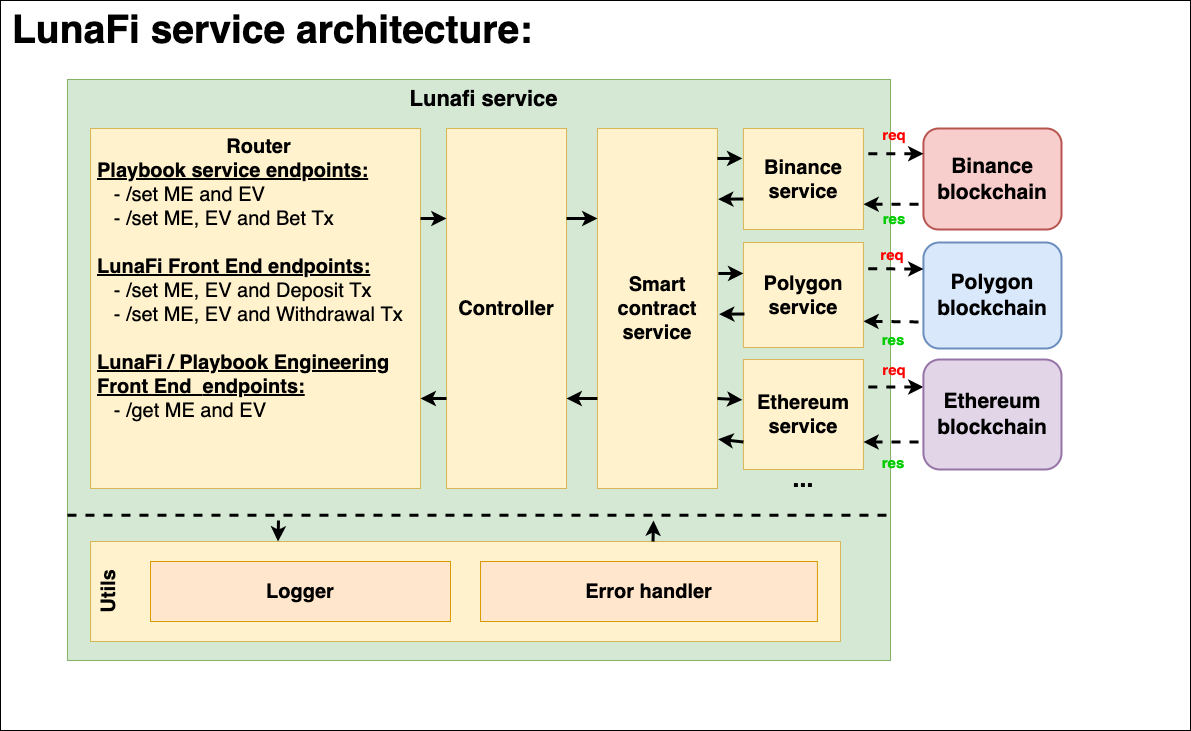

The diagram above was exported from draw.io. Its source (the exported page's mxGraphModel, read from the mxfile embedded in the PNG):
<mxGraphModel dx="2061" dy="826" grid="1" gridSize="10" guides="1" tooltips="1" connect="1" arrows="1" fold="1" page="1" pageScale="1" pageWidth="827" pageHeight="1169" math="0" shadow="0">
  <root>
    <mxCell id="0" />
    <mxCell id="1" parent="0" />
    <mxCell id="wrorH0u_9oxz_qR9Mwrr-1" value="&lt;span style=&quot;font-size: 39px ; text-align: center&quot;&gt;LunaFi service architecture:&lt;/span&gt;" style="rounded=0;whiteSpace=wrap;html=1;labelBorderColor=none;fontSize=39;fontColor=#000000;verticalAlign=top;fontStyle=1;align=left;spacingLeft=10;" parent="1" vertex="1">
      <mxGeometry x="-441" y="841" width="1190" height="730" as="geometry" />
    </mxCell>
    <mxCell id="wrorH0u_9oxz_qR9Mwrr-2" value="Lunafi service" style="rounded=0;whiteSpace=wrap;html=1;fontStyle=1;verticalAlign=top;align=center;spacingLeft=10;fontSize=22;fillColor=#d5e8d4;strokeColor=#82b366;" parent="1" vertex="1">
      <mxGeometry x="-374.04" y="920" width="823.04" height="581" as="geometry" />
    </mxCell>
    <mxCell id="wrorH0u_9oxz_qR9Mwrr-3" value="&lt;div style=&quot;text-align: center&quot;&gt;&lt;b&gt;Router&lt;/b&gt;&lt;/div&gt;&lt;span style=&quot;font-weight: 700&quot;&gt;&lt;u&gt;Playbook service endpoints:&lt;/u&gt;&lt;/span&gt;&lt;br&gt;&amp;nbsp; &amp;nbsp;- /set ME and EV&lt;br&gt;&amp;nbsp; &amp;nbsp;- /set ME, EV and Bet Tx&lt;br&gt;&lt;br&gt;&lt;span style=&quot;font-weight: 700&quot;&gt;&lt;u&gt;LunaFi&amp;nbsp;&lt;/u&gt;&lt;/span&gt;&lt;span style=&quot;font-weight: 700&quot;&gt;&lt;u&gt;Front End&amp;nbsp;&lt;/u&gt;&lt;/span&gt;&lt;u style=&quot;font-weight: 700&quot;&gt;endpoints:&lt;/u&gt;&lt;br&gt;&amp;nbsp; &amp;nbsp;- /set ME, EV and Deposit Tx&lt;br&gt;&amp;nbsp; &amp;nbsp;- /set ME, EV and Withdrawal Tx&lt;br&gt;&lt;br&gt;&lt;u&gt;&lt;span style=&quot;font-weight: 700&quot;&gt;LunaFi&amp;nbsp;&lt;/span&gt;&lt;span style=&quot;font-weight: 700&quot;&gt;/&amp;nbsp;&lt;/span&gt;&lt;span style=&quot;font-weight: 700&quot;&gt;Playbook Engineering Front End&amp;nbsp;&lt;/span&gt;&lt;span style=&quot;font-weight: 700&quot;&gt;&amp;nbsp;&lt;/span&gt;&lt;span style=&quot;font-weight: 700&quot;&gt;endpoints:&lt;/span&gt;&lt;/u&gt;&lt;br&gt;&amp;nbsp; &amp;nbsp;- /get ME and EV" style="rounded=0;whiteSpace=wrap;labelBorderColor=none;fontSize=20;verticalAlign=top;align=left;html=1;fillColor=#fff2cc;strokeColor=#d6b656;spacingLeft=5;" parent="1" vertex="1">
      <mxGeometry x="-350.96" y="969" width="330" height="360" as="geometry" />
    </mxCell>
    <mxCell id="wrorH0u_9oxz_qR9Mwrr-4" value="&lt;b&gt;Controller&lt;/b&gt;&lt;div style=&quot;&quot;&gt;&lt;/div&gt;" style="rounded=0;whiteSpace=wrap;labelBorderColor=none;fontSize=20;verticalAlign=middle;align=center;html=1;fillColor=#fff2cc;strokeColor=#d6b656;" parent="1" vertex="1">
      <mxGeometry x="5.039999999999992" y="969" width="120" height="360" as="geometry" />
    </mxCell>
    <mxCell id="wrorH0u_9oxz_qR9Mwrr-5" value="&lt;b&gt;Smart contract&lt;br&gt;service&lt;br&gt;&lt;/b&gt;&lt;div&gt;&lt;/div&gt;" style="rounded=0;whiteSpace=wrap;labelBorderColor=none;fontSize=20;verticalAlign=middle;align=center;html=1;fillColor=#fff2cc;strokeColor=#d6b656;" parent="1" vertex="1">
      <mxGeometry x="155.92" y="969" width="120" height="360" as="geometry" />
    </mxCell>
    <mxCell id="wrorH0u_9oxz_qR9Mwrr-6" value="Ethereum&lt;br&gt;service" style="rounded=0;whiteSpace=wrap;labelBorderColor=none;fontSize=20;verticalAlign=middle;align=center;fillColor=#fff2cc;strokeColor=#d6b656;html=1;fontStyle=1" parent="1" vertex="1">
      <mxGeometry x="301.92" y="1200" width="120" height="110" as="geometry" />
    </mxCell>
    <mxCell id="wrorH0u_9oxz_qR9Mwrr-7" value="" style="endArrow=none;html=1;rounded=0;fontSize=25;fontColor=#000000;strokeWidth=3;entryX=1;entryY=0.25;entryDx=0;entryDy=0;startArrow=classic;startFill=1;endFill=0;exitX=0;exitY=0.25;exitDx=0;exitDy=0;dashed=1;" parent="1" source="wrorH0u_9oxz_qR9Mwrr-31" target="wrorH0u_9oxz_qR9Mwrr-6" edge="1">
      <mxGeometry width="50" height="50" relative="1" as="geometry">
        <mxPoint x="508.2984999999999" y="1238.571" as="sourcePoint" />
        <mxPoint x="311.2200000000003" y="1329" as="targetPoint" />
      </mxGeometry>
    </mxCell>
    <mxCell id="wrorH0u_9oxz_qR9Mwrr-8" value="" style="endArrow=none;html=1;rounded=0;fontSize=25;fontColor=#000000;strokeWidth=3;exitX=1;exitY=0.75;exitDx=0;exitDy=0;startArrow=classic;startFill=1;endFill=0;entryX=0;entryY=0.75;entryDx=0;entryDy=0;dashed=1;" parent="1" source="wrorH0u_9oxz_qR9Mwrr-6" target="wrorH0u_9oxz_qR9Mwrr-31" edge="1">
      <mxGeometry width="50" height="50" relative="1" as="geometry">
        <mxPoint x="371.2200000000003" y="1329" as="sourcePoint" />
        <mxPoint x="509.52649999999994" y="1266.2010000000005" as="targetPoint" />
      </mxGeometry>
    </mxCell>
    <mxCell id="wrorH0u_9oxz_qR9Mwrr-9" value="req" style="text;html=1;strokeColor=none;fillColor=none;align=center;verticalAlign=middle;whiteSpace=wrap;rounded=0;labelBorderColor=none;fontSize=15;fontStyle=1;fontColor=#FF0000;" parent="1" vertex="1">
      <mxGeometry x="423" y="1195" width="60" height="30" as="geometry" />
    </mxCell>
    <mxCell id="wrorH0u_9oxz_qR9Mwrr-10" value="res" style="text;html=1;strokeColor=none;fillColor=none;align=center;verticalAlign=middle;whiteSpace=wrap;rounded=0;labelBorderColor=none;fontSize=15;fontStyle=1;fontColor=#00CC00;" parent="1" vertex="1">
      <mxGeometry x="421.9200000000001" y="1288" width="60" height="30" as="geometry" />
    </mxCell>
    <mxCell id="wrorH0u_9oxz_qR9Mwrr-11" value="&lt;b&gt;Utils&lt;/b&gt;&lt;div&gt;&lt;/div&gt;" style="rounded=0;whiteSpace=wrap;labelBorderColor=none;fontSize=20;verticalAlign=top;align=center;html=1;fillColor=#fff2cc;strokeColor=#d6b656;horizontal=0;" parent="1" vertex="1">
      <mxGeometry x="-350.96" y="1382" width="749.96" height="100" as="geometry" />
    </mxCell>
    <mxCell id="wrorH0u_9oxz_qR9Mwrr-12" value="Logger" style="rounded=0;whiteSpace=wrap;html=1;fontSize=20;strokeColor=#d79b00;strokeWidth=1;fillColor=#ffe6cc;fontStyle=1" parent="1" vertex="1">
      <mxGeometry x="-291" y="1402" width="300" height="60" as="geometry" />
    </mxCell>
    <mxCell id="wrorH0u_9oxz_qR9Mwrr-13" value="Error handler" style="rounded=0;whiteSpace=wrap;html=1;fontSize=20;strokeColor=#d79b00;strokeWidth=1;fillColor=#ffe6cc;fontStyle=1" parent="1" vertex="1">
      <mxGeometry x="39" y="1402" width="336.92" height="60" as="geometry" />
    </mxCell>
    <mxCell id="wrorH0u_9oxz_qR9Mwrr-14" value="" style="endArrow=classic;html=1;rounded=0;labelBorderColor=default;fontSize=20;fontColor=#00CC00;strokeColor=#000000;strokeWidth=3;exitX=1;exitY=0.25;exitDx=0;exitDy=0;entryX=0;entryY=0.25;entryDx=0;entryDy=0;" parent="1" source="wrorH0u_9oxz_qR9Mwrr-3" target="wrorH0u_9oxz_qR9Mwrr-4" edge="1">
      <mxGeometry width="50" height="50" relative="1" as="geometry">
        <mxPoint x="29" y="1255" as="sourcePoint" />
        <mxPoint x="79" y="1205" as="targetPoint" />
      </mxGeometry>
    </mxCell>
    <mxCell id="wrorH0u_9oxz_qR9Mwrr-15" value="" style="endArrow=classic;html=1;rounded=0;labelBorderColor=default;fontSize=20;fontColor=#00CC00;strokeColor=#000000;strokeWidth=3;entryX=1;entryY=0.75;entryDx=0;entryDy=0;exitX=0;exitY=0.75;exitDx=0;exitDy=0;" parent="1" source="wrorH0u_9oxz_qR9Mwrr-4" target="wrorH0u_9oxz_qR9Mwrr-3" edge="1">
      <mxGeometry width="50" height="50" relative="1" as="geometry">
        <mxPoint x="-1" y="1239" as="sourcePoint" />
        <mxPoint x="79" y="1205" as="targetPoint" />
      </mxGeometry>
    </mxCell>
    <mxCell id="wrorH0u_9oxz_qR9Mwrr-16" value="" style="endArrow=classic;html=1;rounded=0;labelBorderColor=default;fontSize=20;fontColor=#00CC00;strokeColor=#000000;strokeWidth=3;exitX=1;exitY=0.25;exitDx=0;exitDy=0;entryX=0;entryY=0.25;entryDx=0;entryDy=0;" parent="1" source="wrorH0u_9oxz_qR9Mwrr-4" target="wrorH0u_9oxz_qR9Mwrr-5" edge="1">
      <mxGeometry width="50" height="50" relative="1" as="geometry">
        <mxPoint x="249" y="1235" as="sourcePoint" />
        <mxPoint x="299" y="1185" as="targetPoint" />
      </mxGeometry>
    </mxCell>
    <mxCell id="wrorH0u_9oxz_qR9Mwrr-17" value="" style="endArrow=classic;html=1;rounded=0;labelBorderColor=default;fontSize=20;fontColor=#00CC00;strokeColor=#000000;strokeWidth=3;entryX=1;entryY=0.75;entryDx=0;entryDy=0;exitX=0;exitY=0.75;exitDx=0;exitDy=0;" parent="1" source="wrorH0u_9oxz_qR9Mwrr-5" target="wrorH0u_9oxz_qR9Mwrr-4" edge="1">
      <mxGeometry width="50" height="50" relative="1" as="geometry">
        <mxPoint x="249" y="1235" as="sourcePoint" />
        <mxPoint x="299" y="1185" as="targetPoint" />
      </mxGeometry>
    </mxCell>
    <mxCell id="wrorH0u_9oxz_qR9Mwrr-18" value="" style="endArrow=classic;html=1;rounded=0;labelBorderColor=default;fontSize=20;fontColor=#00CC00;strokeColor=#000000;strokeWidth=3;entryX=-0.009;entryY=0.367;entryDx=0;entryDy=0;exitX=1;exitY=0.75;exitDx=0;exitDy=0;entryPerimeter=0;" parent="1" source="wrorH0u_9oxz_qR9Mwrr-5" target="wrorH0u_9oxz_qR9Mwrr-6" edge="1">
      <mxGeometry width="50" height="50" relative="1" as="geometry">
        <mxPoint x="199" y="1245" as="sourcePoint" />
        <mxPoint x="249" y="1195" as="targetPoint" />
      </mxGeometry>
    </mxCell>
    <mxCell id="wrorH0u_9oxz_qR9Mwrr-19" value="" style="endArrow=classic;html=1;rounded=0;labelBorderColor=default;fontSize=20;fontColor=#00CC00;strokeColor=#000000;strokeWidth=3;exitX=0;exitY=0.75;exitDx=0;exitDy=0;entryX=1.006;entryY=0.863;entryDx=0;entryDy=0;entryPerimeter=0;" parent="1" source="wrorH0u_9oxz_qR9Mwrr-6" target="wrorH0u_9oxz_qR9Mwrr-5" edge="1">
      <mxGeometry width="50" height="50" relative="1" as="geometry">
        <mxPoint x="199" y="1245" as="sourcePoint" />
        <mxPoint x="249" y="1195" as="targetPoint" />
      </mxGeometry>
    </mxCell>
    <mxCell id="wrorH0u_9oxz_qR9Mwrr-20" value="" style="endArrow=none;html=1;rounded=0;dashed=1;labelBorderColor=default;fontSize=20;fontColor=#00CC00;strokeColor=#000000;strokeWidth=3;exitX=0;exitY=0.75;exitDx=0;exitDy=0;entryX=1;entryY=0.75;entryDx=0;entryDy=0;" parent="1" source="wrorH0u_9oxz_qR9Mwrr-2" target="wrorH0u_9oxz_qR9Mwrr-2" edge="1">
      <mxGeometry width="50" height="50" relative="1" as="geometry">
        <mxPoint x="109" y="1361" as="sourcePoint" />
        <mxPoint x="159" y="1311" as="targetPoint" />
      </mxGeometry>
    </mxCell>
    <mxCell id="wrorH0u_9oxz_qR9Mwrr-21" value="" style="endArrow=classic;html=1;rounded=0;labelBorderColor=default;fontSize=20;fontColor=#00CC00;strokeColor=#000000;strokeWidth=3;exitX=0.75;exitY=0;exitDx=0;exitDy=0;" parent="1" source="wrorH0u_9oxz_qR9Mwrr-11" edge="1">
      <mxGeometry width="50" height="50" relative="1" as="geometry">
        <mxPoint x="-21" y="1311" as="sourcePoint" />
        <mxPoint x="212" y="1360.9999999999995" as="targetPoint" />
      </mxGeometry>
    </mxCell>
    <mxCell id="wrorH0u_9oxz_qR9Mwrr-22" value="" style="endArrow=classic;html=1;rounded=0;labelBorderColor=default;fontSize=20;fontColor=#00CC00;strokeColor=#000000;strokeWidth=3;entryX=0.25;entryY=0;entryDx=0;entryDy=0;" parent="1" target="wrorH0u_9oxz_qR9Mwrr-11" edge="1">
      <mxGeometry width="50" height="50" relative="1" as="geometry">
        <mxPoint x="-163" y="1360.9999999999995" as="sourcePoint" />
        <mxPoint x="29" y="1261" as="targetPoint" />
      </mxGeometry>
    </mxCell>
    <mxCell id="wrorH0u_9oxz_qR9Mwrr-23" value="Polygon&lt;br&gt;service" style="rounded=0;whiteSpace=wrap;labelBorderColor=none;fontSize=20;verticalAlign=middle;align=center;fillColor=#fff2cc;strokeColor=#d6b656;html=1;fontStyle=1" parent="1" vertex="1">
      <mxGeometry x="301.92" y="1083" width="120" height="105" as="geometry" />
    </mxCell>
    <mxCell id="wrorH0u_9oxz_qR9Mwrr-24" value="Binance&lt;br&gt;service" style="rounded=0;whiteSpace=wrap;labelBorderColor=none;fontSize=20;verticalAlign=middle;align=center;fillColor=#fff2cc;strokeColor=#d6b656;html=1;fontStyle=1" parent="1" vertex="1">
      <mxGeometry x="301.92" y="969" width="120" height="101" as="geometry" />
    </mxCell>
    <mxCell id="wrorH0u_9oxz_qR9Mwrr-25" value="..." style="text;html=1;strokeColor=none;fillColor=none;align=center;verticalAlign=middle;whiteSpace=wrap;rounded=0;labelBackgroundColor=none;fontSize=25;fontColor=#000000;fontStyle=1" parent="1" vertex="1">
      <mxGeometry x="331.91999999999996" y="1309" width="60" height="20" as="geometry" />
    </mxCell>
    <mxCell id="wrorH0u_9oxz_qR9Mwrr-26" value="" style="endArrow=classic;html=1;rounded=0;labelBorderColor=default;fontSize=20;fontColor=#00CC00;strokeColor=#000000;strokeWidth=3;entryX=-0.009;entryY=0.367;entryDx=0;entryDy=0;exitX=1;exitY=0.75;exitDx=0;exitDy=0;entryPerimeter=0;" parent="1" edge="1">
      <mxGeometry width="50" height="50" relative="1" as="geometry">
        <mxPoint x="276.9200000000001" y="1114" as="sourcePoint" />
        <mxPoint x="301.84000000000015" y="1113.902" as="targetPoint" />
      </mxGeometry>
    </mxCell>
    <mxCell id="wrorH0u_9oxz_qR9Mwrr-27" value="" style="endArrow=classic;html=1;rounded=0;labelBorderColor=default;fontSize=20;fontColor=#00CC00;strokeColor=#000000;strokeWidth=3;exitX=0;exitY=0.75;exitDx=0;exitDy=0;entryX=1.006;entryY=0.863;entryDx=0;entryDy=0;entryPerimeter=0;" parent="1" edge="1">
      <mxGeometry width="50" height="50" relative="1" as="geometry">
        <mxPoint x="302.9200000000001" y="1154.5" as="sourcePoint" />
        <mxPoint x="277.6400000000003" y="1154.6799999999998" as="targetPoint" />
      </mxGeometry>
    </mxCell>
    <mxCell id="wrorH0u_9oxz_qR9Mwrr-28" value="" style="endArrow=classic;html=1;rounded=0;labelBorderColor=default;fontSize=20;fontColor=#00CC00;strokeColor=#000000;strokeWidth=3;entryX=-0.009;entryY=0.367;entryDx=0;entryDy=0;exitX=1;exitY=0.75;exitDx=0;exitDy=0;entryPerimeter=0;" parent="1" edge="1">
      <mxGeometry width="50" height="50" relative="1" as="geometry">
        <mxPoint x="275.9200000000001" y="999" as="sourcePoint" />
        <mxPoint x="300.84000000000015" y="998.902" as="targetPoint" />
      </mxGeometry>
    </mxCell>
    <mxCell id="wrorH0u_9oxz_qR9Mwrr-29" value="" style="endArrow=classic;html=1;rounded=0;labelBorderColor=default;fontSize=20;fontColor=#00CC00;strokeColor=#000000;strokeWidth=3;exitX=0;exitY=0.75;exitDx=0;exitDy=0;entryX=1.006;entryY=0.863;entryDx=0;entryDy=0;entryPerimeter=0;" parent="1" edge="1">
      <mxGeometry width="50" height="50" relative="1" as="geometry">
        <mxPoint x="301.9200000000001" y="1039.5" as="sourcePoint" />
        <mxPoint x="276.6400000000003" y="1039.6799999999998" as="targetPoint" />
      </mxGeometry>
    </mxCell>
    <mxCell id="wrorH0u_9oxz_qR9Mwrr-30" value="&lt;span style=&quot;font-weight: 700&quot;&gt;Binance&lt;/span&gt;&lt;br style=&quot;padding: 0px ; margin: 0px ; font-weight: 700&quot;&gt;&lt;span style=&quot;font-weight: 700&quot;&gt;blockchain&lt;/span&gt;" style="rounded=1;whiteSpace=wrap;html=1;labelBackgroundColor=none;fontSize=21;strokeColor=#b85450;strokeWidth=2;fillColor=#f8cecc;" parent="1" vertex="1">
      <mxGeometry x="481.92" y="969" width="138.08" height="101" as="geometry" />
    </mxCell>
    <mxCell id="wrorH0u_9oxz_qR9Mwrr-31" value="&lt;span style=&quot;font-weight: 700&quot;&gt;Ethereum&lt;/span&gt;&lt;br style=&quot;padding: 0px ; margin: 0px ; font-weight: 700&quot;&gt;&lt;span style=&quot;font-weight: 700&quot;&gt;blockchain&lt;/span&gt;" style="rounded=1;whiteSpace=wrap;html=1;labelBackgroundColor=none;fontSize=21;strokeColor=#9673a6;strokeWidth=2;fillColor=#e1d5e7;" parent="1" vertex="1">
      <mxGeometry x="481.92" y="1200" width="138.08" height="110" as="geometry" />
    </mxCell>
    <mxCell id="wrorH0u_9oxz_qR9Mwrr-32" value="&lt;span style=&quot;font-weight: 700&quot;&gt;Polygon&lt;/span&gt;&lt;br style=&quot;padding: 0px ; margin: 0px ; font-weight: 700&quot;&gt;&lt;span style=&quot;font-weight: 700&quot;&gt;blockchain&lt;/span&gt;" style="rounded=1;whiteSpace=wrap;html=1;labelBackgroundColor=none;fontSize=21;strokeColor=#6c8ebf;strokeWidth=2;fillColor=#dae8fc;" parent="1" vertex="1">
      <mxGeometry x="481.92" y="1083" width="138.08" height="106" as="geometry" />
    </mxCell>
    <mxCell id="wrorH0u_9oxz_qR9Mwrr-33" value="" style="endArrow=none;html=1;rounded=0;fontSize=25;fontColor=#000000;strokeWidth=3;entryX=1;entryY=0.25;entryDx=0;entryDy=0;startArrow=classic;startFill=1;endFill=0;exitX=0;exitY=0.25;exitDx=0;exitDy=0;dashed=1;" parent="1" source="wrorH0u_9oxz_qR9Mwrr-32" target="wrorH0u_9oxz_qR9Mwrr-23" edge="1">
      <mxGeometry width="50" height="50" relative="1" as="geometry">
        <mxPoint x="491.9200000000001" y="1237.5" as="sourcePoint" />
        <mxPoint x="431.9200000000001" y="1237.5" as="targetPoint" />
      </mxGeometry>
    </mxCell>
    <mxCell id="wrorH0u_9oxz_qR9Mwrr-34" value="" style="endArrow=none;html=1;rounded=0;fontSize=25;fontColor=#000000;strokeWidth=3;exitX=1;exitY=0.75;exitDx=0;exitDy=0;startArrow=classic;startFill=1;endFill=0;entryX=0;entryY=0.75;entryDx=0;entryDy=0;dashed=1;" parent="1" source="wrorH0u_9oxz_qR9Mwrr-23" target="wrorH0u_9oxz_qR9Mwrr-32" edge="1">
      <mxGeometry width="50" height="50" relative="1" as="geometry">
        <mxPoint x="431.9200000000001" y="1292.5" as="sourcePoint" />
        <mxPoint x="491.9200000000001" y="1292.5" as="targetPoint" />
      </mxGeometry>
    </mxCell>
    <mxCell id="wrorH0u_9oxz_qR9Mwrr-35" value="" style="endArrow=none;html=1;rounded=0;fontSize=25;fontColor=#000000;strokeWidth=3;entryX=1;entryY=0.25;entryDx=0;entryDy=0;startArrow=classic;startFill=1;endFill=0;exitX=0;exitY=0.25;exitDx=0;exitDy=0;dashed=1;" parent="1" source="wrorH0u_9oxz_qR9Mwrr-30" target="wrorH0u_9oxz_qR9Mwrr-24" edge="1">
      <mxGeometry width="50" height="50" relative="1" as="geometry">
        <mxPoint x="491.9200000000001" y="1120.5" as="sourcePoint" />
        <mxPoint x="431.9200000000001" y="1119.25" as="targetPoint" />
      </mxGeometry>
    </mxCell>
    <mxCell id="wrorH0u_9oxz_qR9Mwrr-36" value="" style="endArrow=none;html=1;rounded=0;fontSize=25;fontColor=#000000;strokeWidth=3;exitX=1;exitY=0.75;exitDx=0;exitDy=0;startArrow=classic;startFill=1;endFill=0;entryX=0;entryY=0.75;entryDx=0;entryDy=0;dashed=1;" parent="1" source="wrorH0u_9oxz_qR9Mwrr-24" target="wrorH0u_9oxz_qR9Mwrr-30" edge="1">
      <mxGeometry width="50" height="50" relative="1" as="geometry">
        <mxPoint x="431.9200000000001" y="1171.75" as="sourcePoint" />
        <mxPoint x="491.9200000000001" y="1173.5" as="targetPoint" />
      </mxGeometry>
    </mxCell>
    <mxCell id="wrorH0u_9oxz_qR9Mwrr-37" value="res" style="text;html=1;strokeColor=none;fillColor=none;align=center;verticalAlign=middle;whiteSpace=wrap;rounded=0;labelBorderColor=none;fontSize=15;fontStyle=1;fontColor=#00CC00;" parent="1" vertex="1">
      <mxGeometry x="421.9200000000001" y="1165" width="60" height="30" as="geometry" />
    </mxCell>
    <mxCell id="wrorH0u_9oxz_qR9Mwrr-38" value="req" style="text;html=1;strokeColor=none;fillColor=none;align=center;verticalAlign=middle;whiteSpace=wrap;rounded=0;labelBorderColor=none;fontSize=15;fontStyle=1;fontColor=#FF0000;" parent="1" vertex="1">
      <mxGeometry x="421" y="1080" width="60" height="30" as="geometry" />
    </mxCell>
    <mxCell id="wrorH0u_9oxz_qR9Mwrr-39" value="req" style="text;html=1;strokeColor=none;fillColor=none;align=center;verticalAlign=middle;whiteSpace=wrap;rounded=0;labelBorderColor=none;fontSize=15;fontStyle=1;fontColor=#FF0000;" parent="1" vertex="1">
      <mxGeometry x="423" y="960" width="60" height="30" as="geometry" />
    </mxCell>
    <mxCell id="wrorH0u_9oxz_qR9Mwrr-40" value="res" style="text;html=1;strokeColor=none;fillColor=none;align=center;verticalAlign=middle;whiteSpace=wrap;rounded=0;labelBorderColor=none;fontSize=15;fontStyle=1;fontColor=#00CC00;" parent="1" vertex="1">
      <mxGeometry x="423.00000000000006" y="1044" width="60" height="30" as="geometry" />
    </mxCell>
  </root>
</mxGraphModel>